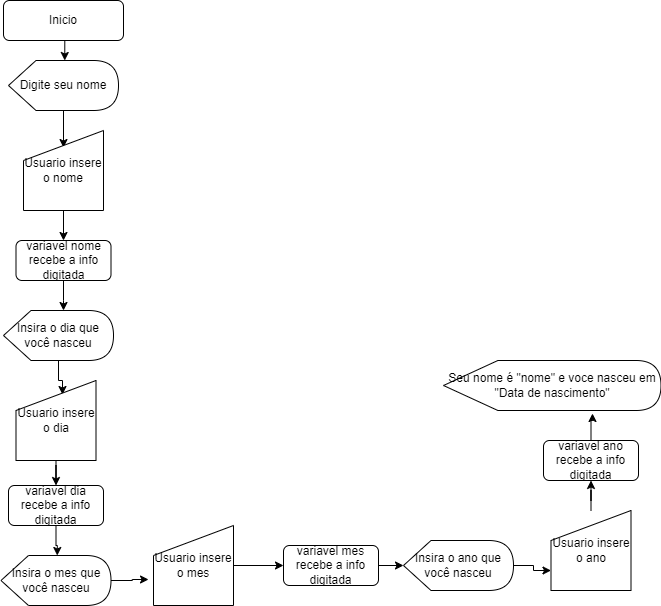

The diagram above was exported from draw.io. Its source (the exported page's mxGraphModel, read from the mxfile embedded in the PNG):
<mxGraphModel dx="1434" dy="790" grid="1" gridSize="10" guides="1" tooltips="1" connect="1" arrows="1" fold="1" page="1" pageScale="1" pageWidth="827" pageHeight="1169" math="0" shadow="0">
  <root>
    <mxCell id="WIyWlLk6GJQsqaUBKTNV-0" />
    <mxCell id="WIyWlLk6GJQsqaUBKTNV-1" parent="WIyWlLk6GJQsqaUBKTNV-0" />
    <mxCell id="iOVat3r4PhYKJn2VTlI2-23" style="edgeStyle=orthogonalEdgeStyle;rounded=0;orthogonalLoop=1;jettySize=auto;html=1;exitX=0.5;exitY=1;exitDx=0;exitDy=0;entryX=0;entryY=0;entryDx=56.25;entryDy=0;entryPerimeter=0;" edge="1" parent="WIyWlLk6GJQsqaUBKTNV-1" source="WIyWlLk6GJQsqaUBKTNV-3" target="iOVat3r4PhYKJn2VTlI2-2">
      <mxGeometry relative="1" as="geometry" />
    </mxCell>
    <mxCell id="WIyWlLk6GJQsqaUBKTNV-3" value="Inicio" style="rounded=1;whiteSpace=wrap;html=1;fontSize=12;glass=0;strokeWidth=1;shadow=0;fillColor=default;strokeColor=default;" parent="WIyWlLk6GJQsqaUBKTNV-1" vertex="1">
      <mxGeometry x="160" y="80" width="120" height="40" as="geometry" />
    </mxCell>
    <mxCell id="iOVat3r4PhYKJn2VTlI2-1" value="Seu nome é &quot;nome&quot; e voce nasceu em &quot;Data de nascimento&quot;" style="shape=display;whiteSpace=wrap;html=1;" vertex="1" parent="WIyWlLk6GJQsqaUBKTNV-1">
      <mxGeometry x="600" y="440" width="217.5" height="50" as="geometry" />
    </mxCell>
    <mxCell id="iOVat3r4PhYKJn2VTlI2-27" style="edgeStyle=orthogonalEdgeStyle;rounded=0;orthogonalLoop=1;jettySize=auto;html=1;entryX=0.5;entryY=0.213;entryDx=0;entryDy=0;entryPerimeter=0;" edge="1" parent="WIyWlLk6GJQsqaUBKTNV-1" source="iOVat3r4PhYKJn2VTlI2-2" target="iOVat3r4PhYKJn2VTlI2-7">
      <mxGeometry relative="1" as="geometry" />
    </mxCell>
    <mxCell id="iOVat3r4PhYKJn2VTlI2-2" value="Digite seu nome" style="shape=display;whiteSpace=wrap;html=1;" vertex="1" parent="WIyWlLk6GJQsqaUBKTNV-1">
      <mxGeometry x="165" y="140" width="110" height="50" as="geometry" />
    </mxCell>
    <mxCell id="iOVat3r4PhYKJn2VTlI2-29" style="edgeStyle=orthogonalEdgeStyle;rounded=0;orthogonalLoop=1;jettySize=auto;html=1;entryX=0.5;entryY=0;entryDx=0;entryDy=0;" edge="1" parent="WIyWlLk6GJQsqaUBKTNV-1" source="iOVat3r4PhYKJn2VTlI2-7" target="iOVat3r4PhYKJn2VTlI2-24">
      <mxGeometry relative="1" as="geometry" />
    </mxCell>
    <mxCell id="iOVat3r4PhYKJn2VTlI2-7" value="Usuario insere o nome" style="shape=manualInput;whiteSpace=wrap;html=1;" vertex="1" parent="WIyWlLk6GJQsqaUBKTNV-1">
      <mxGeometry x="180" y="210" width="80" height="80" as="geometry" />
    </mxCell>
    <mxCell id="iOVat3r4PhYKJn2VTlI2-36" style="edgeStyle=orthogonalEdgeStyle;rounded=0;orthogonalLoop=1;jettySize=auto;html=1;entryX=0.581;entryY=0.175;entryDx=0;entryDy=0;entryPerimeter=0;" edge="1" parent="WIyWlLk6GJQsqaUBKTNV-1" source="iOVat3r4PhYKJn2VTlI2-9" target="iOVat3r4PhYKJn2VTlI2-10">
      <mxGeometry relative="1" as="geometry" />
    </mxCell>
    <mxCell id="iOVat3r4PhYKJn2VTlI2-9" value="Insira o dia que você nasceu" style="shape=display;whiteSpace=wrap;html=1;" vertex="1" parent="WIyWlLk6GJQsqaUBKTNV-1">
      <mxGeometry x="160" y="390" width="110" height="50" as="geometry" />
    </mxCell>
    <mxCell id="iOVat3r4PhYKJn2VTlI2-37" style="edgeStyle=orthogonalEdgeStyle;rounded=0;orthogonalLoop=1;jettySize=auto;html=1;entryX=0.5;entryY=0;entryDx=0;entryDy=0;" edge="1" parent="WIyWlLk6GJQsqaUBKTNV-1" source="iOVat3r4PhYKJn2VTlI2-10" target="iOVat3r4PhYKJn2VTlI2-30">
      <mxGeometry relative="1" as="geometry" />
    </mxCell>
    <mxCell id="iOVat3r4PhYKJn2VTlI2-10" value="Usuario insere o dia" style="shape=manualInput;whiteSpace=wrap;html=1;" vertex="1" parent="WIyWlLk6GJQsqaUBKTNV-1">
      <mxGeometry x="172.5" y="460" width="80" height="80" as="geometry" />
    </mxCell>
    <mxCell id="iOVat3r4PhYKJn2VTlI2-39" style="edgeStyle=orthogonalEdgeStyle;rounded=0;orthogonalLoop=1;jettySize=auto;html=1;entryX=-0.062;entryY=0.675;entryDx=0;entryDy=0;entryPerimeter=0;" edge="1" parent="WIyWlLk6GJQsqaUBKTNV-1" source="iOVat3r4PhYKJn2VTlI2-12" target="iOVat3r4PhYKJn2VTlI2-14">
      <mxGeometry relative="1" as="geometry" />
    </mxCell>
    <mxCell id="iOVat3r4PhYKJn2VTlI2-12" value="Insira o mes que você nasceu" style="shape=display;whiteSpace=wrap;html=1;" vertex="1" parent="WIyWlLk6GJQsqaUBKTNV-1">
      <mxGeometry x="157.5" y="635" width="110" height="50" as="geometry" />
    </mxCell>
    <mxCell id="iOVat3r4PhYKJn2VTlI2-40" style="edgeStyle=orthogonalEdgeStyle;rounded=0;orthogonalLoop=1;jettySize=auto;html=1;entryX=0;entryY=0.5;entryDx=0;entryDy=0;" edge="1" parent="WIyWlLk6GJQsqaUBKTNV-1" source="iOVat3r4PhYKJn2VTlI2-14" target="iOVat3r4PhYKJn2VTlI2-31">
      <mxGeometry relative="1" as="geometry" />
    </mxCell>
    <mxCell id="iOVat3r4PhYKJn2VTlI2-14" value="Usuario insere o mes" style="shape=manualInput;whiteSpace=wrap;html=1;" vertex="1" parent="WIyWlLk6GJQsqaUBKTNV-1">
      <mxGeometry x="310" y="605" width="80" height="80" as="geometry" />
    </mxCell>
    <mxCell id="iOVat3r4PhYKJn2VTlI2-46" style="edgeStyle=orthogonalEdgeStyle;rounded=0;orthogonalLoop=1;jettySize=auto;html=1;" edge="1" parent="WIyWlLk6GJQsqaUBKTNV-1" source="iOVat3r4PhYKJn2VTlI2-17" target="iOVat3r4PhYKJn2VTlI2-45">
      <mxGeometry relative="1" as="geometry" />
    </mxCell>
    <mxCell id="iOVat3r4PhYKJn2VTlI2-17" value="Usuario insere o ano" style="shape=manualInput;whiteSpace=wrap;html=1;" vertex="1" parent="WIyWlLk6GJQsqaUBKTNV-1">
      <mxGeometry x="707.5" y="590" width="80" height="80" as="geometry" />
    </mxCell>
    <mxCell id="iOVat3r4PhYKJn2VTlI2-44" style="edgeStyle=orthogonalEdgeStyle;rounded=0;orthogonalLoop=1;jettySize=auto;html=1;entryX=0;entryY=0.75;entryDx=0;entryDy=0;" edge="1" parent="WIyWlLk6GJQsqaUBKTNV-1" source="iOVat3r4PhYKJn2VTlI2-18" target="iOVat3r4PhYKJn2VTlI2-17">
      <mxGeometry relative="1" as="geometry" />
    </mxCell>
    <mxCell id="iOVat3r4PhYKJn2VTlI2-18" value="Insira o ano que você nasceu" style="shape=display;whiteSpace=wrap;html=1;" vertex="1" parent="WIyWlLk6GJQsqaUBKTNV-1">
      <mxGeometry x="560" y="620" width="110" height="50" as="geometry" />
    </mxCell>
    <mxCell id="iOVat3r4PhYKJn2VTlI2-32" style="edgeStyle=orthogonalEdgeStyle;rounded=0;orthogonalLoop=1;jettySize=auto;html=1;" edge="1" parent="WIyWlLk6GJQsqaUBKTNV-1" source="iOVat3r4PhYKJn2VTlI2-24">
      <mxGeometry relative="1" as="geometry">
        <mxPoint x="220" y="390" as="targetPoint" />
      </mxGeometry>
    </mxCell>
    <mxCell id="iOVat3r4PhYKJn2VTlI2-24" value="variavel nome recebe a info digitada" style="rounded=1;whiteSpace=wrap;html=1;" vertex="1" parent="WIyWlLk6GJQsqaUBKTNV-1">
      <mxGeometry x="172.5" y="320" width="95" height="40" as="geometry" />
    </mxCell>
    <mxCell id="iOVat3r4PhYKJn2VTlI2-38" style="edgeStyle=orthogonalEdgeStyle;rounded=0;orthogonalLoop=1;jettySize=auto;html=1;entryX=0;entryY=0;entryDx=56.25;entryDy=0;entryPerimeter=0;" edge="1" parent="WIyWlLk6GJQsqaUBKTNV-1" source="iOVat3r4PhYKJn2VTlI2-30" target="iOVat3r4PhYKJn2VTlI2-12">
      <mxGeometry relative="1" as="geometry" />
    </mxCell>
    <mxCell id="iOVat3r4PhYKJn2VTlI2-30" value="variavel dia recebe a info digitada" style="rounded=1;whiteSpace=wrap;html=1;" vertex="1" parent="WIyWlLk6GJQsqaUBKTNV-1">
      <mxGeometry x="165" y="565" width="95" height="40" as="geometry" />
    </mxCell>
    <mxCell id="iOVat3r4PhYKJn2VTlI2-41" style="edgeStyle=orthogonalEdgeStyle;rounded=0;orthogonalLoop=1;jettySize=auto;html=1;" edge="1" parent="WIyWlLk6GJQsqaUBKTNV-1" source="iOVat3r4PhYKJn2VTlI2-31" target="iOVat3r4PhYKJn2VTlI2-18">
      <mxGeometry relative="1" as="geometry" />
    </mxCell>
    <mxCell id="iOVat3r4PhYKJn2VTlI2-31" value="variavel mes recebe a info digitada" style="rounded=1;whiteSpace=wrap;html=1;" vertex="1" parent="WIyWlLk6GJQsqaUBKTNV-1">
      <mxGeometry x="440" y="625" width="95" height="40" as="geometry" />
    </mxCell>
    <mxCell id="iOVat3r4PhYKJn2VTlI2-47" style="edgeStyle=orthogonalEdgeStyle;rounded=0;orthogonalLoop=1;jettySize=auto;html=1;entryX=0.685;entryY=1.06;entryDx=0;entryDy=0;entryPerimeter=0;" edge="1" parent="WIyWlLk6GJQsqaUBKTNV-1" source="iOVat3r4PhYKJn2VTlI2-45" target="iOVat3r4PhYKJn2VTlI2-1">
      <mxGeometry relative="1" as="geometry" />
    </mxCell>
    <mxCell id="iOVat3r4PhYKJn2VTlI2-45" value="variavel ano recebe a info digitada" style="rounded=1;whiteSpace=wrap;html=1;" vertex="1" parent="WIyWlLk6GJQsqaUBKTNV-1">
      <mxGeometry x="700" y="520" width="95" height="40" as="geometry" />
    </mxCell>
  </root>
</mxGraphModel>